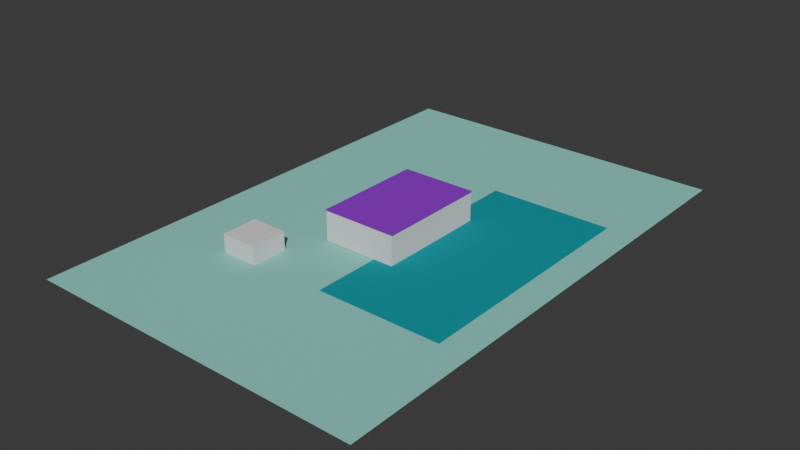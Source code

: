 # Source: cancha.blend  (saved by Blender 4.4.32; exported with 4.5.12 LTS)
import bpy
from mathutils import Matrix  # noqa: F401  (used for matrix-valued properties, if any)

bpy.ops.wm.read_factory_settings(use_empty=True)
scene = bpy.context.scene
scene.name = 'Scene'

# ---- collections
col_collection = bpy.data.collections.new('Collection'); scene.collection.children.link(col_collection)

# ---- materials (node trees are filled in below, after node groups)
mat_material = bpy.data.materials.new('Material')
mat_material.alpha_threshold = 0.0
mat_material.roughness = 0.5
mat_material.line_color = (0.0, 0.0, 0.0, 1.0)
mat_wallmaterial_001 = bpy.data.materials.new('WallMaterial.001')
mat_floormaterial_001 = bpy.data.materials.new('FloorMaterial.001')
mat_floormaterial_001.diffuse_color = (0.2479, 0.6668, 0.5792, 1.0)
mat_roofmaterial_001 = bpy.data.materials.new('RoofMaterial.001')
mat_roofmaterial_001.diffuse_color = (0.2898, 0.009823, 0.6009, 1.0)
mat_asphaltmaterial = bpy.data.materials.new('AsphaltMaterial')
mat_asphaltmaterial.diffuse_color = (0.001758, 0.3124, 0.3585, 1.0)

# ---- material node trees
mat_material.use_nodes = True; mat_material.node_tree.nodes.clear()
_N = mat_material.node_tree.nodes; _L = mat_material.node_tree.links
n0 = _N.new('ShaderNodeOutputMaterial'); n0.name = 'Material Output'; n0.location = (300, 300)
n1 = _N.new('ShaderNodeBsdfPrincipled'); n1.name = 'Principled BSDF'; n1.location = (10, 300)
n1.inputs[3].default_value = 1.45
_L.new(n1.outputs[0], n0.inputs[0])
n0.is_active_output = True

# ---- world
world_world = bpy.data.worlds.new('World'); scene.world = world_world
world_world.use_nodes = True; world_world.node_tree.nodes.clear()
_N = world_world.node_tree.nodes; _L = world_world.node_tree.links
n0 = _N.new('ShaderNodeOutputWorld'); n0.name = 'World Output'; n0.location = (300, 300)
n1 = _N.new('ShaderNodeBackground'); n1.name = 'Background'; n1.location = (10, 300)
n1.inputs[0].default_value = (0.05088, 0.05088, 0.05088, 1.0)
_L.new(n1.outputs[0], n0.inputs[0])
n0.is_active_output = True
world_world.color = (0.05088, 0.05088, 0.05088)
world_world.sun_shadow_jitter_overblur = 0.0

# ---- meshes
me_cube = bpy.data.meshes.new('Cube')
me_cube.from_pydata([(1.0, 1.0, 1.0), (1.0, 1.0, -1.0), (1.0, -1.0, 1.0), (1.0, -1.0, -1.0), (-1.0, 1.0, 1.0), (-1.0, 1.0, -1.0), (-1.0, -1.0, 1.0), (-1.0, -1.0, -1.0)], [], [(0, 4, 6, 2), (3, 2, 6, 7), (7, 6, 4, 5), (5, 1, 3, 7), (1, 0, 2, 3), (5, 4, 0, 1)])
_uv = me_cube.uv_layers.new(name='UVMap')
_uv.uv.foreach_set('vector', [0.625, 0.5, 0.875, 0.5, 0.875, 0.75, 0.625, 0.75, 0.375, 0.75, 0.625, 0.75, 0.625, 1.0, 0.375, 1.0, 0.375, 0.0, 0.625, 0.0, 0.625, 0.25, 0.375, 0.25, 0.125, 0.5, 0.375, 0.5, 0.375, 0.75, 0.125, 0.75, 0.375, 0.5, 0.625, 0.5, 0.625, 0.75, 0.375, 0.75, 0.375, 0.25, 0.625, 0.25, 0.625, 0.5, 0.375, 0.5])
me_cube.materials.append(mat_material)
me_cube.use_mirror_vertex_groups = False
me_cube.update()
me_cube_018 = bpy.data.meshes.new('Cube.018')
me_cube_018.from_pydata([(-0.5, -0.5, -0.5), (-0.475, -0.4833, -0.5), (-0.5, -0.5, 0.5), (-0.475, -0.4833, 0.375), (-0.5, 0.5, -0.5), (-0.475, 0.4833, -0.5), (-0.5, 0.5, 0.5), (-0.475, 0.4833, 0.375), (0.5, -0.5, -0.5), (0.475, -0.4833, -0.5), (0.5, -0.5, 0.5), (0.475, -0.4833, 0.375), (0.5, 0.5, -0.5), (0.475, 0.4833, -0.5), (0.5, 0.5, 0.5), (0.475, 0.4833, 0.375)], [], [(0, 2, 6, 4), (4, 6, 14, 12), (12, 14, 10, 8), (8, 10, 2, 0), (5, 1, 0, 4, 12, 8, 9, 13), (8, 0, 1, 9), (14, 6, 2, 10), (5, 7, 3, 1), (7, 5, 13, 15), (11, 15, 13, 9), (3, 11, 9, 1), (15, 11, 3, 7)])
_uv = me_cube_018.uv_layers.new(name='UVMap')
_uv.uv.foreach_set('vector', [0.375, 0.0, 0.625, 0.0, 0.625, 0.25, 0.375, 0.25, 0.375, 0.25, 0.625, 0.25, 0.625, 0.5, 0.375, 0.5, 0.375, 0.5, 0.625, 0.5, 0.625, 0.75, 0.375, 0.75, 0.375, 0.75, 0.625, 0.75, 0.625, 1.0, 0.375, 1.0, 0.1312, 0.5042, 0.1312, 0.7458, 0.125, 0.75, 0.125, 0.5, 0.375, 0.5, 0.375, 0.75, 0.3687, 0.7458, 0.3687, 0.5042, 0.375, 0.75, 0.125, 0.75, 0.1312, 0.7458, 0.3687, 0.7458, 0.625, 0.5, 0.875, 0.5, 0.875, 0.75, 0.625, 0.75, 0.375, 0.25, 0.625, 0.25, 0.625, 0.0, 0.375, 0.0, 0.625, 0.25, 0.375, 0.25, 0.375, 0.5, 0.625, 0.5, 0.625, 0.75, 0.625, 0.5, 0.375, 0.5, 0.375, 0.75, 0.625, 1.0, 0.625, 0.75, 0.375, 0.75, 0.375, 1.0, 0.625, 0.5, 0.625, 0.75, 0.875, 0.75, 0.875, 0.5])
me_cube_018.materials.append(mat_wallmaterial_001)
me_cube_018.update()
me_plane_014 = bpy.data.meshes.new('Plane.014')
me_plane_014.from_pydata([(-0.5, -0.5, 0.0), (0.5, -0.5, 0.0), (-0.5, 0.5, 0.0), (0.5, 0.5, 0.0)], [], [(0, 1, 3, 2)])
_uv = me_plane_014.uv_layers.new(name='UVMap')
_uv.uv.foreach_set('vector', [0.0, 0.0, 1.0, 0.0, 1.0, 1.0, 0.0, 1.0])
me_plane_014.materials.append(mat_floormaterial_001)
me_plane_014.update()
me_plane_015 = bpy.data.meshes.new('Plane.015')
me_plane_015.from_pydata([(-0.5, -0.5, 0.0), (0.5, -0.5, 0.0), (-0.5, 0.5, 0.0), (0.5, 0.5, 0.0)], [], [(0, 1, 3, 2)])
_uv = me_plane_015.uv_layers.new(name='UVMap')
_uv.uv.foreach_set('vector', [0.0, 0.0, 1.0, 0.0, 1.0, 1.0, 0.0, 1.0])
me_plane_015.materials.append(mat_roofmaterial_001)
me_plane_015.update()
me_cube_023 = bpy.data.meshes.new('Cube.023')
me_cube_023.from_pydata([(-0.5, -0.5, -0.5), (-0.5, -0.5, 0.5), (-0.5, 0.5, -0.5), (-0.5, 0.5, 0.5), (0.5, -0.5, -0.5), (0.5, -0.5, 0.5), (0.5, 0.5, -0.5), (0.5, 0.5, 0.5)], [], [(0, 1, 3, 2), (2, 3, 7, 6), (6, 7, 5, 4), (4, 5, 1, 0), (2, 6, 4, 0), (7, 3, 1, 5)])
_uv = me_cube_023.uv_layers.new(name='UVMap')
_uv.uv.foreach_set('vector', [0.375, 0.0, 0.625, 0.0, 0.625, 0.25, 0.375, 0.25, 0.375, 0.25, 0.625, 0.25, 0.625, 0.5, 0.375, 0.5, 0.375, 0.5, 0.625, 0.5, 0.625, 0.75, 0.375, 0.75, 0.375, 0.75, 0.625, 0.75, 0.625, 1.0, 0.375, 1.0, 0.125, 0.5, 0.375, 0.5, 0.375, 0.75, 0.125, 0.75, 0.625, 0.5, 0.875, 0.5, 0.875, 0.75, 0.625, 0.75])
me_cube_023.materials.append(mat_asphaltmaterial)
me_cube_023.update()

# ---- objects
ob_cube = bpy.data.objects.new('Cube', me_cube)
ob_cube_001 = bpy.data.objects.new('Cube.001', me_cube_018)
ob_plane = bpy.data.objects.new('Plane', me_plane_014)
ob_roof = bpy.data.objects.new('Roof', me_plane_015)
ob_canchaasfalto = bpy.data.objects.new('CanchaAsfalto', me_cube_023)

# ---- transforms, parenting, visibility, modifiers, constraints
ob_cube.location = (0.0, 0.0, 0.0)
ob_cube.lock_rotations_4d = False
ob_cube.empty_display_type = 'ARROWS'
ob_cube.lineart.crease_threshold = 0.0
ob_cube_001.location = (4.0, 6.0, 0.843)
ob_cube_001.scale = (4.071, 6.107, 1.629)
ob_plane.location = (4.0, 6.0, 0.0)
ob_plane.scale = (18.63, 27.94, 4.657)
ob_roof.location = (4.0, 6.0, 1.692)
ob_roof.scale = (4.2, 6.2, 1.0)
ob_canchaasfalto.location = (8.345, 6.0, 0.05)
ob_canchaasfalto.scale = (6.767, 13.53, -0.009445)

# ---- collection membership
col_collection.objects.link(ob_cube)
col_collection.objects.link(ob_cube_001)
col_collection.objects.link(ob_plane)
col_collection.objects.link(ob_roof)
col_collection.objects.link(ob_canchaasfalto)

# ---- scene / render settings (as saved in the file)
scene.frame_start = 1; scene.frame_end = 250; scene.frame_set(216)
scene.render.engine = 'BLENDER_EEVEE_NEXT'
bpy.context.view_layer.update()

# ---- added for rendering (the .blend has no active camera and no usable light): camera, sun
cam_auto = bpy.data.cameras.new('AutoCamera')
cam_auto.lens = 50.0
cam_auto.sensor_width = 36.0
cam_auto.clip_end = 1000.0
ob_auto_camera = bpy.data.objects.new('AutoCamera', cam_auto)
scene.collection.objects.link(ob_auto_camera)
ob_auto_camera.location = (35.1679, -31.4015, 25.2804)
ob_auto_camera.rotation_euler = (1.09748, -7.21219e-08, 0.694738)
scene.camera = ob_auto_camera
light_auto_sun = bpy.data.lights.new('AutoSun', 'SUN')
light_auto_sun.energy = 3.0
light_auto_sun.angle = 0.0523599
ob_auto_sun = bpy.data.objects.new('AutoSun', light_auto_sun)
scene.collection.objects.link(ob_auto_sun)
ob_auto_sun.rotation_euler = (0.872665, 0.174533, 0.523599)
bpy.context.view_layer.update()
